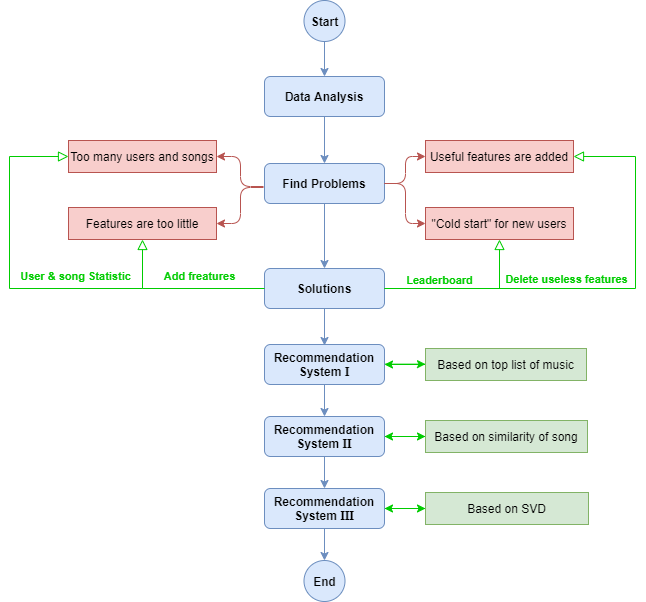

The diagram above was exported from draw.io. Its source (the exported page's mxGraphModel, read from the mxfile embedded in the PNG):
<mxGraphModel dx="1128" dy="566" grid="0" gridSize="10" guides="1" tooltips="1" connect="1" arrows="1" fold="1" page="1" pageScale="1" pageWidth="827" pageHeight="1169" background="none" math="0" shadow="0">
  <root>
    <mxCell id="WIyWlLk6GJQsqaUBKTNV-0" />
    <mxCell id="WIyWlLk6GJQsqaUBKTNV-1" parent="WIyWlLk6GJQsqaUBKTNV-0" />
    <mxCell id="F_PqhawOoLJ3UbiWdb4f-50" value="" style="edgeStyle=orthogonalEdgeStyle;rounded=0;orthogonalLoop=1;jettySize=auto;html=1;strokeColor=#6c8ebf;fontColor=#66CC00;fillColor=#dae8fc;" edge="1" parent="WIyWlLk6GJQsqaUBKTNV-1" source="WIyWlLk6GJQsqaUBKTNV-3" target="F_PqhawOoLJ3UbiWdb4f-15">
      <mxGeometry relative="1" as="geometry" />
    </mxCell>
    <mxCell id="WIyWlLk6GJQsqaUBKTNV-3" value="&lt;b&gt;Data Analysis&lt;/b&gt;" style="rounded=1;whiteSpace=wrap;html=1;fontSize=12;glass=0;strokeWidth=1;shadow=0;fillColor=#dae8fc;strokeColor=#6c8ebf;" parent="WIyWlLk6GJQsqaUBKTNV-1" vertex="1">
      <mxGeometry x="358" y="103" width="120" height="40" as="geometry" />
    </mxCell>
    <mxCell id="F_PqhawOoLJ3UbiWdb4f-4" value="" style="edgeStyle=orthogonalEdgeStyle;rounded=0;orthogonalLoop=1;jettySize=auto;html=1;fillColor=#dae8fc;strokeColor=#6c8ebf;" edge="1" parent="WIyWlLk6GJQsqaUBKTNV-1" source="F_PqhawOoLJ3UbiWdb4f-2" target="WIyWlLk6GJQsqaUBKTNV-3">
      <mxGeometry relative="1" as="geometry" />
    </mxCell>
    <mxCell id="F_PqhawOoLJ3UbiWdb4f-2" value="&lt;b&gt;Start&lt;/b&gt;" style="ellipse;whiteSpace=wrap;html=1;aspect=fixed;fillColor=#dae8fc;strokeColor=#6c8ebf;" vertex="1" parent="WIyWlLk6GJQsqaUBKTNV-1">
      <mxGeometry x="397.5" y="27" width="41" height="41" as="geometry" />
    </mxCell>
    <mxCell id="F_PqhawOoLJ3UbiWdb4f-49" value="" style="edgeStyle=orthogonalEdgeStyle;rounded=0;orthogonalLoop=1;jettySize=auto;html=1;strokeColor=#6c8ebf;fontColor=#66CC00;fillColor=#dae8fc;" edge="1" parent="WIyWlLk6GJQsqaUBKTNV-1" source="F_PqhawOoLJ3UbiWdb4f-15" target="F_PqhawOoLJ3UbiWdb4f-25">
      <mxGeometry relative="1" as="geometry" />
    </mxCell>
    <mxCell id="F_PqhawOoLJ3UbiWdb4f-15" value="&lt;b&gt;Find Problems&lt;/b&gt;" style="rounded=1;whiteSpace=wrap;html=1;fontSize=12;glass=0;strokeWidth=1;shadow=0;fillColor=#dae8fc;strokeColor=#6c8ebf;" vertex="1" parent="WIyWlLk6GJQsqaUBKTNV-1">
      <mxGeometry x="358" y="190" width="120" height="40" as="geometry" />
    </mxCell>
    <mxCell id="F_PqhawOoLJ3UbiWdb4f-20" value="Too many users and songs" style="rounded=0;whiteSpace=wrap;html=1;fillColor=#f8cecc;strokeColor=#b85450;" vertex="1" parent="WIyWlLk6GJQsqaUBKTNV-1">
      <mxGeometry x="162" y="167" width="148" height="32" as="geometry" />
    </mxCell>
    <mxCell id="F_PqhawOoLJ3UbiWdb4f-22" value="" style="edgeStyle=elbowEdgeStyle;elbow=horizontal;endArrow=classic;html=1;entryX=1;entryY=0.5;entryDx=0;entryDy=0;fillColor=#f8cecc;strokeColor=#b85450;" edge="1" parent="WIyWlLk6GJQsqaUBKTNV-1" target="F_PqhawOoLJ3UbiWdb4f-20">
      <mxGeometry width="50" height="50" relative="1" as="geometry">
        <mxPoint x="357" y="213" as="sourcePoint" />
        <mxPoint x="247" y="300" as="targetPoint" />
      </mxGeometry>
    </mxCell>
    <mxCell id="F_PqhawOoLJ3UbiWdb4f-23" value="" style="edgeStyle=elbowEdgeStyle;elbow=horizontal;endArrow=classic;html=1;fillColor=#f8cecc;strokeColor=#b85450;entryX=1;entryY=0.5;entryDx=0;entryDy=0;" edge="1" parent="WIyWlLk6GJQsqaUBKTNV-1" target="F_PqhawOoLJ3UbiWdb4f-24">
      <mxGeometry width="50" height="50" relative="1" as="geometry">
        <mxPoint x="357" y="214" as="sourcePoint" />
        <mxPoint x="335" y="250" as="targetPoint" />
      </mxGeometry>
    </mxCell>
    <mxCell id="F_PqhawOoLJ3UbiWdb4f-24" value="Features are too little" style="rounded=0;whiteSpace=wrap;html=1;fillColor=#f8cecc;strokeColor=#b85450;" vertex="1" parent="WIyWlLk6GJQsqaUBKTNV-1">
      <mxGeometry x="162" y="234" width="148" height="32" as="geometry" />
    </mxCell>
    <mxCell id="F_PqhawOoLJ3UbiWdb4f-54" value="" style="edgeStyle=orthogonalEdgeStyle;rounded=0;orthogonalLoop=1;jettySize=auto;html=1;strokeColor=#6c8ebf;fontColor=#66CC00;fillColor=#dae8fc;" edge="1" parent="WIyWlLk6GJQsqaUBKTNV-1" source="F_PqhawOoLJ3UbiWdb4f-25">
      <mxGeometry relative="1" as="geometry">
        <mxPoint x="418" y="372" as="targetPoint" />
      </mxGeometry>
    </mxCell>
    <mxCell id="F_PqhawOoLJ3UbiWdb4f-25" value="&lt;b&gt;Solutions&lt;/b&gt;" style="rounded=1;whiteSpace=wrap;html=1;fontSize=12;glass=0;strokeWidth=1;shadow=0;fillColor=#dae8fc;strokeColor=#6c8ebf;" vertex="1" parent="WIyWlLk6GJQsqaUBKTNV-1">
      <mxGeometry x="358" y="295" width="120" height="40" as="geometry" />
    </mxCell>
    <mxCell id="F_PqhawOoLJ3UbiWdb4f-61" value="" style="edgeStyle=orthogonalEdgeStyle;rounded=0;orthogonalLoop=1;jettySize=auto;html=1;strokeColor=#6c8ebf;fontColor=#66CC00;fillColor=#dae8fc;" edge="1" parent="WIyWlLk6GJQsqaUBKTNV-1" source="F_PqhawOoLJ3UbiWdb4f-53" target="F_PqhawOoLJ3UbiWdb4f-60">
      <mxGeometry relative="1" as="geometry" />
    </mxCell>
    <mxCell id="F_PqhawOoLJ3UbiWdb4f-53" value="&lt;b&gt;Recommendation System Ⅰ&lt;/b&gt;" style="rounded=1;whiteSpace=wrap;html=1;fontSize=12;glass=0;strokeWidth=1;shadow=0;fillColor=#dae8fc;strokeColor=#6c8ebf;" vertex="1" parent="WIyWlLk6GJQsqaUBKTNV-1">
      <mxGeometry x="358" y="371" width="120" height="40" as="geometry" />
    </mxCell>
    <mxCell id="F_PqhawOoLJ3UbiWdb4f-64" value="" style="edgeStyle=orthogonalEdgeStyle;rounded=0;orthogonalLoop=1;jettySize=auto;html=1;strokeColor=#6c8ebf;fontColor=#66CC00;fillColor=#dae8fc;" edge="1" parent="WIyWlLk6GJQsqaUBKTNV-1" source="F_PqhawOoLJ3UbiWdb4f-60" target="F_PqhawOoLJ3UbiWdb4f-63">
      <mxGeometry relative="1" as="geometry" />
    </mxCell>
    <mxCell id="F_PqhawOoLJ3UbiWdb4f-75" value="" style="edgeStyle=orthogonalEdgeStyle;rounded=0;orthogonalLoop=1;jettySize=auto;html=1;strokeColor=#00CC00;fontColor=#66CC00;" edge="1" parent="WIyWlLk6GJQsqaUBKTNV-1" source="F_PqhawOoLJ3UbiWdb4f-60" target="F_PqhawOoLJ3UbiWdb4f-72">
      <mxGeometry relative="1" as="geometry" />
    </mxCell>
    <mxCell id="F_PqhawOoLJ3UbiWdb4f-60" value="&lt;b&gt;Recommendation System Ⅱ&lt;/b&gt;" style="rounded=1;whiteSpace=wrap;html=1;fontSize=12;glass=0;strokeWidth=1;shadow=0;fillColor=#dae8fc;strokeColor=#6c8ebf;" vertex="1" parent="WIyWlLk6GJQsqaUBKTNV-1">
      <mxGeometry x="358" y="443" width="120" height="40" as="geometry" />
    </mxCell>
    <mxCell id="F_PqhawOoLJ3UbiWdb4f-66" value="" style="edgeStyle=orthogonalEdgeStyle;rounded=0;orthogonalLoop=1;jettySize=auto;html=1;strokeColor=#6c8ebf;fontColor=#66CC00;fillColor=#dae8fc;" edge="1" parent="WIyWlLk6GJQsqaUBKTNV-1" source="F_PqhawOoLJ3UbiWdb4f-63">
      <mxGeometry relative="1" as="geometry">
        <mxPoint x="418" y="587" as="targetPoint" />
      </mxGeometry>
    </mxCell>
    <mxCell id="F_PqhawOoLJ3UbiWdb4f-76" value="" style="edgeStyle=orthogonalEdgeStyle;rounded=0;orthogonalLoop=1;jettySize=auto;html=1;strokeColor=#00CC00;fontColor=#66CC00;" edge="1" parent="WIyWlLk6GJQsqaUBKTNV-1" source="F_PqhawOoLJ3UbiWdb4f-63" target="F_PqhawOoLJ3UbiWdb4f-74">
      <mxGeometry relative="1" as="geometry" />
    </mxCell>
    <mxCell id="F_PqhawOoLJ3UbiWdb4f-63" value="&lt;b&gt;Recommendation System Ⅲ&lt;/b&gt;" style="rounded=1;whiteSpace=wrap;html=1;fontSize=12;glass=0;strokeWidth=1;shadow=0;fillColor=#dae8fc;strokeColor=#6c8ebf;" vertex="1" parent="WIyWlLk6GJQsqaUBKTNV-1">
      <mxGeometry x="358" y="515" width="120" height="40" as="geometry" />
    </mxCell>
    <mxCell id="F_PqhawOoLJ3UbiWdb4f-27" value="" style="edgeStyle=elbowEdgeStyle;elbow=horizontal;endArrow=classic;html=1;fillColor=#f8cecc;strokeColor=#b85450;exitX=1;exitY=0.5;exitDx=0;exitDy=0;entryX=0;entryY=0.5;entryDx=0;entryDy=0;" edge="1" parent="WIyWlLk6GJQsqaUBKTNV-1" source="F_PqhawOoLJ3UbiWdb4f-15" target="F_PqhawOoLJ3UbiWdb4f-29">
      <mxGeometry width="50" height="50" relative="1" as="geometry">
        <mxPoint x="573" y="205" as="sourcePoint" />
        <mxPoint x="520" y="175" as="targetPoint" />
      </mxGeometry>
    </mxCell>
    <mxCell id="F_PqhawOoLJ3UbiWdb4f-28" value="" style="edgeStyle=elbowEdgeStyle;elbow=horizontal;endArrow=classic;html=1;fillColor=#f8cecc;strokeColor=#b85450;exitX=1;exitY=0.5;exitDx=0;exitDy=0;entryX=0;entryY=0.5;entryDx=0;entryDy=0;" edge="1" parent="WIyWlLk6GJQsqaUBKTNV-1" source="F_PqhawOoLJ3UbiWdb4f-15" target="F_PqhawOoLJ3UbiWdb4f-30">
      <mxGeometry width="50" height="50" relative="1" as="geometry">
        <mxPoint x="367" y="224" as="sourcePoint" />
        <mxPoint x="520" y="247" as="targetPoint" />
      </mxGeometry>
    </mxCell>
    <mxCell id="F_PqhawOoLJ3UbiWdb4f-29" value="Useful features are added" style="rounded=0;whiteSpace=wrap;html=1;fillColor=#f8cecc;strokeColor=#b85450;" vertex="1" parent="WIyWlLk6GJQsqaUBKTNV-1">
      <mxGeometry x="519" y="167" width="148" height="32" as="geometry" />
    </mxCell>
    <mxCell id="F_PqhawOoLJ3UbiWdb4f-30" value="&lt;span&gt;&quot;Cold start&quot; for new users&lt;/span&gt;" style="rounded=0;whiteSpace=wrap;html=1;fillColor=#f8cecc;strokeColor=#b85450;" vertex="1" parent="WIyWlLk6GJQsqaUBKTNV-1">
      <mxGeometry x="519" y="234" width="148" height="32" as="geometry" />
    </mxCell>
    <mxCell id="F_PqhawOoLJ3UbiWdb4f-31" value="" style="rounded=0;html=1;jettySize=auto;orthogonalLoop=1;fontSize=11;endArrow=block;endFill=0;endSize=8;strokeWidth=1;shadow=0;labelBackgroundColor=none;edgeStyle=orthogonalEdgeStyle;fillColor=#d5e8d4;strokeColor=#00CC00;entryX=0.5;entryY=1;entryDx=0;entryDy=0;" edge="1" parent="WIyWlLk6GJQsqaUBKTNV-1" target="F_PqhawOoLJ3UbiWdb4f-24">
      <mxGeometry relative="1" as="geometry">
        <mxPoint x="358" y="315" as="sourcePoint" />
        <mxPoint x="162" y="250" as="targetPoint" />
        <Array as="points">
          <mxPoint x="236" y="315" />
        </Array>
      </mxGeometry>
    </mxCell>
    <mxCell id="F_PqhawOoLJ3UbiWdb4f-38" value="&lt;b&gt;&lt;font color=&quot;#00cc00&quot;&gt;Add freatures&lt;/font&gt;&lt;/b&gt;" style="edgeLabel;html=1;align=center;verticalAlign=middle;resizable=0;points=[];fontColor=#66CC00;" vertex="1" connectable="0" parent="F_PqhawOoLJ3UbiWdb4f-31">
      <mxGeometry x="-0.0814" y="-8" relative="1" as="geometry">
        <mxPoint x="13.62" y="-4.02" as="offset" />
      </mxGeometry>
    </mxCell>
    <mxCell id="F_PqhawOoLJ3UbiWdb4f-33" value="" style="rounded=0;html=1;jettySize=auto;orthogonalLoop=1;fontSize=11;endArrow=block;endFill=0;endSize=8;strokeWidth=1;shadow=0;labelBackgroundColor=none;edgeStyle=orthogonalEdgeStyle;fillColor=#d5e8d4;strokeColor=#00CC00;entryX=0;entryY=0.5;entryDx=0;entryDy=0;" edge="1" parent="WIyWlLk6GJQsqaUBKTNV-1" target="F_PqhawOoLJ3UbiWdb4f-20">
      <mxGeometry relative="1" as="geometry">
        <mxPoint x="236" y="315" as="sourcePoint" />
        <mxPoint x="88.33999999999997" y="347.5000000000001" as="targetPoint" />
        <Array as="points">
          <mxPoint x="103" y="315" />
          <mxPoint x="103" y="183" />
        </Array>
      </mxGeometry>
    </mxCell>
    <mxCell id="F_PqhawOoLJ3UbiWdb4f-40" value="&lt;b&gt;&lt;font color=&quot;#00cc00&quot;&gt;User &amp;amp; song Statistic&lt;/font&gt;&lt;/b&gt;" style="edgeLabel;html=1;align=center;verticalAlign=middle;resizable=0;points=[];fontColor=#66CC00;" vertex="1" connectable="0" parent="WIyWlLk6GJQsqaUBKTNV-1">
      <mxGeometry x="154.99705232086308" y="307.0022221077154" as="geometry">
        <mxPoint x="13.62" y="-4.02" as="offset" />
      </mxGeometry>
    </mxCell>
    <mxCell id="F_PqhawOoLJ3UbiWdb4f-41" value="" style="rounded=0;html=1;jettySize=auto;orthogonalLoop=1;fontSize=11;endArrow=block;endFill=0;endSize=8;strokeWidth=1;shadow=0;labelBackgroundColor=none;edgeStyle=orthogonalEdgeStyle;fillColor=#d5e8d4;strokeColor=#00CC00;entryX=0.5;entryY=1;entryDx=0;entryDy=0;exitX=1;exitY=0.5;exitDx=0;exitDy=0;" edge="1" parent="WIyWlLk6GJQsqaUBKTNV-1" source="F_PqhawOoLJ3UbiWdb4f-25" target="F_PqhawOoLJ3UbiWdb4f-30">
      <mxGeometry relative="1" as="geometry">
        <mxPoint x="368" y="325.0000000000001" as="sourcePoint" />
        <mxPoint x="246" y="276.0000000000001" as="targetPoint" />
        <Array as="points">
          <mxPoint x="593" y="315" />
        </Array>
      </mxGeometry>
    </mxCell>
    <mxCell id="F_PqhawOoLJ3UbiWdb4f-42" value="&lt;b&gt;&lt;font color=&quot;#00cc00&quot;&gt;Leaderboard&lt;/font&gt;&lt;/b&gt;" style="edgeLabel;html=1;align=center;verticalAlign=middle;resizable=0;points=[];fontColor=#66CC00;" vertex="1" connectable="0" parent="F_PqhawOoLJ3UbiWdb4f-41">
      <mxGeometry x="-0.0814" y="-8" relative="1" as="geometry">
        <mxPoint x="-20.17" y="-16.02" as="offset" />
      </mxGeometry>
    </mxCell>
    <mxCell id="F_PqhawOoLJ3UbiWdb4f-43" value="" style="rounded=0;html=1;jettySize=auto;orthogonalLoop=1;fontSize=11;endArrow=block;endFill=0;endSize=8;strokeWidth=1;shadow=0;labelBackgroundColor=none;edgeStyle=orthogonalEdgeStyle;fillColor=#d5e8d4;strokeColor=#00CC00;exitX=1;exitY=0.5;exitDx=0;exitDy=0;entryX=1;entryY=0.5;entryDx=0;entryDy=0;" edge="1" parent="WIyWlLk6GJQsqaUBKTNV-1" source="F_PqhawOoLJ3UbiWdb4f-25" target="F_PqhawOoLJ3UbiWdb4f-29">
      <mxGeometry relative="1" as="geometry">
        <mxPoint x="246" y="325.0000000000001" as="sourcePoint" />
        <mxPoint x="641" y="132" as="targetPoint" />
        <Array as="points">
          <mxPoint x="729" y="315" />
          <mxPoint x="729" y="183" />
        </Array>
      </mxGeometry>
    </mxCell>
    <mxCell id="F_PqhawOoLJ3UbiWdb4f-44" value="&lt;b&gt;&lt;font color=&quot;#00cc00&quot;&gt;Delete useless features&lt;/font&gt;&lt;/b&gt;" style="edgeLabel;html=1;align=center;verticalAlign=middle;resizable=0;points=[];fontColor=#66CC00;" vertex="1" connectable="0" parent="WIyWlLk6GJQsqaUBKTNV-1">
      <mxGeometry x="645.9970523208631" y="310.0022221077154" as="geometry">
        <mxPoint x="13.62" y="-4.02" as="offset" />
      </mxGeometry>
    </mxCell>
    <mxCell id="F_PqhawOoLJ3UbiWdb4f-67" value="&lt;b&gt;End&lt;/b&gt;" style="ellipse;whiteSpace=wrap;html=1;aspect=fixed;fillColor=#dae8fc;strokeColor=#6c8ebf;" vertex="1" parent="WIyWlLk6GJQsqaUBKTNV-1">
      <mxGeometry x="397.5" y="587" width="41" height="41" as="geometry" />
    </mxCell>
    <mxCell id="F_PqhawOoLJ3UbiWdb4f-68" value="" style="endArrow=classic;html=1;strokeColor=#00CC00;fontColor=#66CC00;" edge="1" parent="WIyWlLk6GJQsqaUBKTNV-1">
      <mxGeometry width="50" height="50" relative="1" as="geometry">
        <mxPoint x="479" y="390.66" as="sourcePoint" />
        <mxPoint x="519" y="390.66" as="targetPoint" />
      </mxGeometry>
    </mxCell>
    <mxCell id="F_PqhawOoLJ3UbiWdb4f-70" value="" style="edgeStyle=orthogonalEdgeStyle;rounded=0;orthogonalLoop=1;jettySize=auto;html=1;strokeColor=#00CC00;fontColor=#66CC00;" edge="1" parent="WIyWlLk6GJQsqaUBKTNV-1" source="F_PqhawOoLJ3UbiWdb4f-69" target="F_PqhawOoLJ3UbiWdb4f-53">
      <mxGeometry relative="1" as="geometry" />
    </mxCell>
    <mxCell id="F_PqhawOoLJ3UbiWdb4f-69" value="Based on top list of music" style="rounded=0;whiteSpace=wrap;html=1;fillColor=#d5e8d4;strokeColor=#82b366;" vertex="1" parent="WIyWlLk6GJQsqaUBKTNV-1">
      <mxGeometry x="519" y="375" width="161" height="32" as="geometry" />
    </mxCell>
    <mxCell id="F_PqhawOoLJ3UbiWdb4f-71" value="" style="edgeStyle=orthogonalEdgeStyle;rounded=0;orthogonalLoop=1;jettySize=auto;html=1;strokeColor=#00CC00;fontColor=#66CC00;" edge="1" parent="WIyWlLk6GJQsqaUBKTNV-1" source="F_PqhawOoLJ3UbiWdb4f-72">
      <mxGeometry relative="1" as="geometry">
        <mxPoint x="478" y="463.0000000000001" as="targetPoint" />
      </mxGeometry>
    </mxCell>
    <mxCell id="F_PqhawOoLJ3UbiWdb4f-72" value="Based on similarity of song" style="rounded=0;whiteSpace=wrap;html=1;fillColor=#d5e8d4;strokeColor=#82b366;" vertex="1" parent="WIyWlLk6GJQsqaUBKTNV-1">
      <mxGeometry x="519" y="447" width="162" height="32" as="geometry" />
    </mxCell>
    <mxCell id="F_PqhawOoLJ3UbiWdb4f-73" value="" style="edgeStyle=orthogonalEdgeStyle;rounded=0;orthogonalLoop=1;jettySize=auto;html=1;strokeColor=#00CC00;fontColor=#66CC00;" edge="1" parent="WIyWlLk6GJQsqaUBKTNV-1" source="F_PqhawOoLJ3UbiWdb4f-74">
      <mxGeometry relative="1" as="geometry">
        <mxPoint x="478" y="535" as="targetPoint" />
      </mxGeometry>
    </mxCell>
    <mxCell id="F_PqhawOoLJ3UbiWdb4f-74" value="Based on SVD" style="rounded=0;whiteSpace=wrap;html=1;fillColor=#d5e8d4;strokeColor=#82b366;" vertex="1" parent="WIyWlLk6GJQsqaUBKTNV-1">
      <mxGeometry x="519" y="519" width="163" height="32" as="geometry" />
    </mxCell>
  </root>
</mxGraphModel>